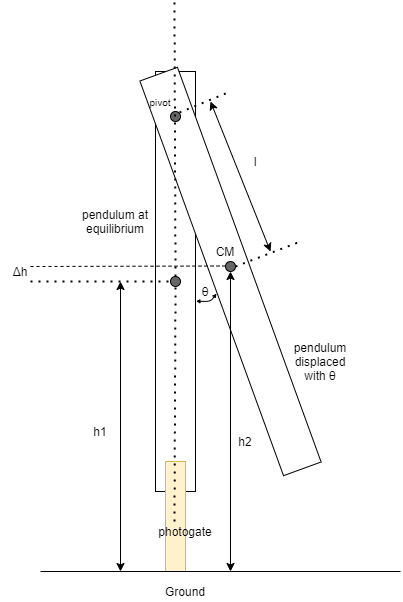

The diagram above was exported from draw.io. Its source (the exported page's mxGraphModel, read from the mxfile embedded in the PNG):
<mxGraphModel dx="1117" dy="690" grid="1" gridSize="10" guides="1" tooltips="1" connect="1" arrows="1" fold="1" page="1" pageScale="1" pageWidth="850" pageHeight="1100" math="0" shadow="0">
  <root>
    <mxCell id="0" />
    <mxCell id="1" parent="0" />
    <mxCell id="a6WnUPGQ4Asbx-z82euH-25" value="" style="rounded=0;whiteSpace=wrap;html=1;fillColor=#FFFFFF;rotation=0;" vertex="1" parent="1">
      <mxGeometry x="405" y="320" width="40" height="420" as="geometry" />
    </mxCell>
    <mxCell id="a6WnUPGQ4Asbx-z82euH-6" value="" style="rounded=0;whiteSpace=wrap;html=1;fillColor=#FFFFFF;rotation=-20;" vertex="1" parent="1">
      <mxGeometry x="460" y="310" width="40" height="420" as="geometry" />
    </mxCell>
    <mxCell id="a6WnUPGQ4Asbx-z82euH-2" value="" style="rounded=0;whiteSpace=wrap;html=1;fillColor=#fff2cc;strokeColor=#d6b656;" vertex="1" parent="1">
      <mxGeometry x="415" y="710" width="20" height="110" as="geometry" />
    </mxCell>
    <mxCell id="a6WnUPGQ4Asbx-z82euH-9" value="" style="ellipse;whiteSpace=wrap;html=1;aspect=fixed;fillColor=#666666;" vertex="1" parent="1">
      <mxGeometry x="420" y="360" width="10" height="10" as="geometry" />
    </mxCell>
    <mxCell id="a6WnUPGQ4Asbx-z82euH-12" value="" style="ellipse;whiteSpace=wrap;html=1;aspect=fixed;fillColor=#666666;" vertex="1" parent="1">
      <mxGeometry x="475" y="510" width="10" height="10" as="geometry" />
    </mxCell>
    <mxCell id="a6WnUPGQ4Asbx-z82euH-18" value="" style="endArrow=none;dashed=1;html=1;dashPattern=1 3;strokeWidth=2;" edge="1" parent="1">
      <mxGeometry width="50" height="50" relative="1" as="geometry">
        <mxPoint x="429" y="361" as="sourcePoint" />
        <mxPoint x="480" y="340" as="targetPoint" />
      </mxGeometry>
    </mxCell>
    <mxCell id="a6WnUPGQ4Asbx-z82euH-19" value="" style="endArrow=none;dashed=1;html=1;dashPattern=1 3;strokeWidth=2;" edge="1" parent="1">
      <mxGeometry width="50" height="50" relative="1" as="geometry">
        <mxPoint x="485" y="515" as="sourcePoint" />
        <mxPoint x="550" y="490" as="targetPoint" />
      </mxGeometry>
    </mxCell>
    <mxCell id="a6WnUPGQ4Asbx-z82euH-20" value="" style="endArrow=classic;startArrow=classic;html=1;" edge="1" parent="1">
      <mxGeometry width="50" height="50" relative="1" as="geometry">
        <mxPoint x="520" y="500" as="sourcePoint" />
        <mxPoint x="460" y="350" as="targetPoint" />
      </mxGeometry>
    </mxCell>
    <mxCell id="a6WnUPGQ4Asbx-z82euH-21" value="l" style="text;html=1;strokeColor=none;fillColor=none;align=center;verticalAlign=middle;whiteSpace=wrap;rounded=0;" vertex="1" parent="1">
      <mxGeometry x="485" y="400" width="40" height="20" as="geometry" />
    </mxCell>
    <mxCell id="a6WnUPGQ4Asbx-z82euH-23" value="" style="endArrow=classic;startArrow=classic;html=1;entryX=0.5;entryY=1;entryDx=0;entryDy=0;" edge="1" parent="1" target="a6WnUPGQ4Asbx-z82euH-12">
      <mxGeometry width="50" height="50" relative="1" as="geometry">
        <mxPoint x="480" y="820" as="sourcePoint" />
        <mxPoint x="479.76" y="525" as="targetPoint" />
      </mxGeometry>
    </mxCell>
    <mxCell id="a6WnUPGQ4Asbx-z82euH-24" value="" style="endArrow=classic;startArrow=classic;html=1;" edge="1" parent="1">
      <mxGeometry width="50" height="50" relative="1" as="geometry">
        <mxPoint x="370" y="820" as="sourcePoint" />
        <mxPoint x="370" y="530" as="targetPoint" />
      </mxGeometry>
    </mxCell>
    <mxCell id="a6WnUPGQ4Asbx-z82euH-32" value="" style="endArrow=none;dashed=1;html=1;dashPattern=1 3;strokeWidth=2;" edge="1" parent="1" source="a6WnUPGQ4Asbx-z82euH-33">
      <mxGeometry width="50" height="50" relative="1" as="geometry">
        <mxPoint x="424" y="770" as="sourcePoint" />
        <mxPoint x="424" y="250" as="targetPoint" />
      </mxGeometry>
    </mxCell>
    <mxCell id="a6WnUPGQ4Asbx-z82euH-33" value="" style="ellipse;whiteSpace=wrap;html=1;aspect=fixed;fillColor=#666666;" vertex="1" parent="1">
      <mxGeometry x="420" y="525" width="10" height="10" as="geometry" />
    </mxCell>
    <mxCell id="a6WnUPGQ4Asbx-z82euH-34" value="" style="endArrow=none;dashed=1;html=1;dashPattern=1 3;strokeWidth=2;" edge="1" parent="1" target="a6WnUPGQ4Asbx-z82euH-33">
      <mxGeometry width="50" height="50" relative="1" as="geometry">
        <mxPoint x="423.9999999999998" y="770" as="sourcePoint" />
        <mxPoint x="423.9999999999998" y="250" as="targetPoint" />
      </mxGeometry>
    </mxCell>
    <mxCell id="a6WnUPGQ4Asbx-z82euH-39" value="" style="endArrow=none;dashed=1;html=1;dashPattern=1 3;strokeWidth=2;entryX=0;entryY=0.5;entryDx=0;entryDy=0;" edge="1" parent="1" target="a6WnUPGQ4Asbx-z82euH-33">
      <mxGeometry width="50" height="50" relative="1" as="geometry">
        <mxPoint x="280" y="530" as="sourcePoint" />
        <mxPoint x="390" y="490" as="targetPoint" />
      </mxGeometry>
    </mxCell>
    <mxCell id="a6WnUPGQ4Asbx-z82euH-40" value="" style="endArrow=none;html=1;" edge="1" parent="1">
      <mxGeometry width="50" height="50" relative="1" as="geometry">
        <mxPoint x="290" y="820" as="sourcePoint" />
        <mxPoint x="650" y="820" as="targetPoint" />
      </mxGeometry>
    </mxCell>
    <mxCell id="a6WnUPGQ4Asbx-z82euH-41" value="Ground" style="text;html=1;strokeColor=none;fillColor=none;align=center;verticalAlign=middle;whiteSpace=wrap;rounded=0;" vertex="1" parent="1">
      <mxGeometry x="415" y="830" width="40" height="20" as="geometry" />
    </mxCell>
    <mxCell id="a6WnUPGQ4Asbx-z82euH-42" value="h1" style="text;html=1;strokeColor=none;fillColor=none;align=center;verticalAlign=middle;whiteSpace=wrap;rounded=0;" vertex="1" parent="1">
      <mxGeometry x="330" y="670" width="40" height="20" as="geometry" />
    </mxCell>
    <mxCell id="a6WnUPGQ4Asbx-z82euH-43" value="h2" style="text;html=1;strokeColor=none;fillColor=none;align=center;verticalAlign=middle;whiteSpace=wrap;rounded=0;" vertex="1" parent="1">
      <mxGeometry x="475" y="680" width="40" height="20" as="geometry" />
    </mxCell>
    <mxCell id="a6WnUPGQ4Asbx-z82euH-44" value="" style="endArrow=classic;startArrow=classic;html=1;entryX=-0.018;entryY=0.538;entryDx=0;entryDy=0;entryPerimeter=0;exitX=1.014;exitY=0.547;exitDx=0;exitDy=0;exitPerimeter=0;endSize=2;startSize=2;" edge="1" parent="1" source="a6WnUPGQ4Asbx-z82euH-25" target="a6WnUPGQ4Asbx-z82euH-6">
      <mxGeometry width="50" height="50" relative="1" as="geometry">
        <mxPoint x="490" y="540" as="sourcePoint" />
        <mxPoint x="540" y="490" as="targetPoint" />
        <Array as="points">
          <mxPoint x="460" y="550" />
        </Array>
      </mxGeometry>
    </mxCell>
    <mxCell id="a6WnUPGQ4Asbx-z82euH-45" value="&lt;font style=&quot;font-size: 12px&quot;&gt;θ&lt;/font&gt;" style="text;html=1;strokeColor=none;fillColor=none;align=center;verticalAlign=middle;whiteSpace=wrap;rounded=0;" vertex="1" parent="1">
      <mxGeometry x="435" y="530" width="40" height="20" as="geometry" />
    </mxCell>
    <mxCell id="a6WnUPGQ4Asbx-z82euH-50" value="pendulum displaced with θ" style="text;html=1;strokeColor=none;fillColor=none;align=center;verticalAlign=middle;whiteSpace=wrap;rounded=0;" vertex="1" parent="1">
      <mxGeometry x="550" y="600" width="40" height="20" as="geometry" />
    </mxCell>
    <mxCell id="a6WnUPGQ4Asbx-z82euH-51" value="photogate" style="text;html=1;strokeColor=none;fillColor=none;align=center;verticalAlign=middle;whiteSpace=wrap;rounded=0;" vertex="1" parent="1">
      <mxGeometry x="415" y="770" width="40" height="20" as="geometry" />
    </mxCell>
    <mxCell id="a6WnUPGQ4Asbx-z82euH-52" value="pendulum at equilibrium" style="text;html=1;strokeColor=none;fillColor=none;align=center;verticalAlign=middle;whiteSpace=wrap;rounded=0;" vertex="1" parent="1">
      <mxGeometry x="325" y="460" width="80" height="20" as="geometry" />
    </mxCell>
    <mxCell id="a6WnUPGQ4Asbx-z82euH-54" value="" style="endArrow=none;dashed=1;html=1;" edge="1" parent="1">
      <mxGeometry width="50" height="50" relative="1" as="geometry">
        <mxPoint x="280" y="515" as="sourcePoint" />
        <mxPoint x="475" y="514.5" as="targetPoint" />
      </mxGeometry>
    </mxCell>
    <mxCell id="a6WnUPGQ4Asbx-z82euH-56" value="Δh" style="text;html=1;strokeColor=none;fillColor=none;align=center;verticalAlign=middle;whiteSpace=wrap;rounded=0;" vertex="1" parent="1">
      <mxGeometry x="250" y="510" width="40" height="20" as="geometry" />
    </mxCell>
    <mxCell id="a6WnUPGQ4Asbx-z82euH-61" value="CM" style="text;html=1;strokeColor=none;fillColor=none;align=center;verticalAlign=middle;whiteSpace=wrap;rounded=0;" vertex="1" parent="1">
      <mxGeometry x="455" y="490" width="40" height="20" as="geometry" />
    </mxCell>
    <mxCell id="a6WnUPGQ4Asbx-z82euH-63" value="&lt;font style=&quot;font-size: 10px&quot;&gt;pivot&lt;/font&gt;" style="text;html=1;strokeColor=none;fillColor=none;align=center;verticalAlign=middle;whiteSpace=wrap;rounded=0;" vertex="1" parent="1">
      <mxGeometry x="390" y="340" width="40" height="20" as="geometry" />
    </mxCell>
  </root>
</mxGraphModel>